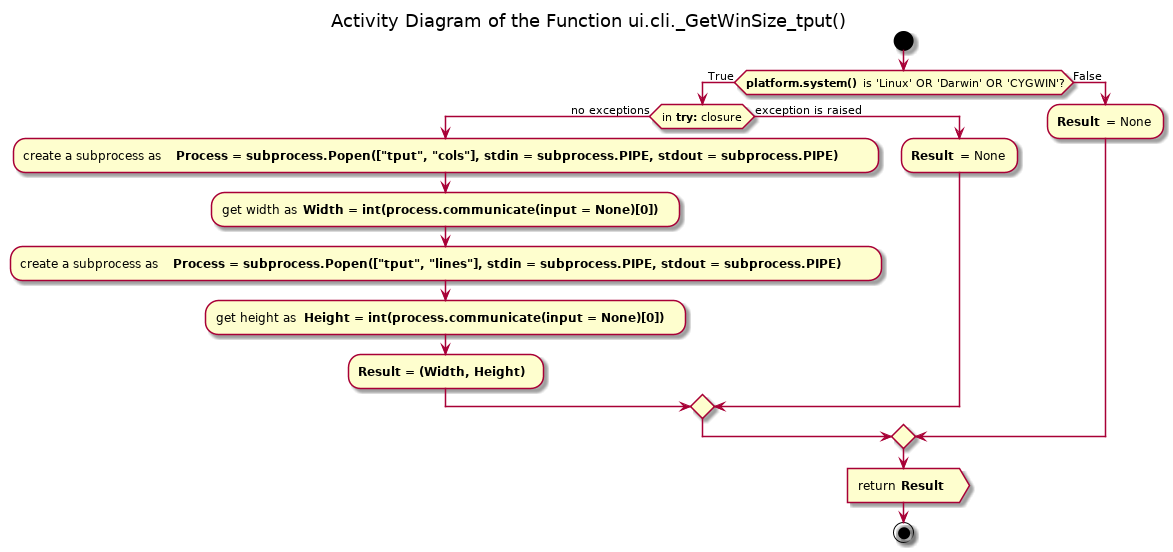

The diagram above was rendered by PlantUML. Its source (embedded in the PNG):
@startuml sudoku_ui_cli_terminal_size_getwinsize_tput

title Activity Diagram of the Function ui.cli._GetWinSize_tput()

start

if (<b>platform.system()</b> is 'Linux' OR 'Darwin' OR 'CYGWIN'?) then (True)
    if (in <b>try:</b> closure) then (no exceptions)
        :create a subprocess as <b>Process = subprocess.Popen(["tput", "cols"], stdin = subprocess.PIPE, stdout = subprocess.PIPE)</b> ;
        
        :get width as <b>Width = int(process.communicate(input = None)[0])</b> ;
        
        :create a subprocess as <b>Process = subprocess.Popen(["tput", "lines"], stdin = subprocess.PIPE, stdout = subprocess.PIPE)</b> ;
        
        :get height as <b>Height = int(process.communicate(input = None)[0])</b> ;
        
        :<b>Result = (Width, Height)</b> ;
    else (exception is raised)
        :<b>Result</b> = None;
    endif
else (False)
    :<b>Result</b> = None;
endif

:return <b>Result</b> >

stop

@enduml